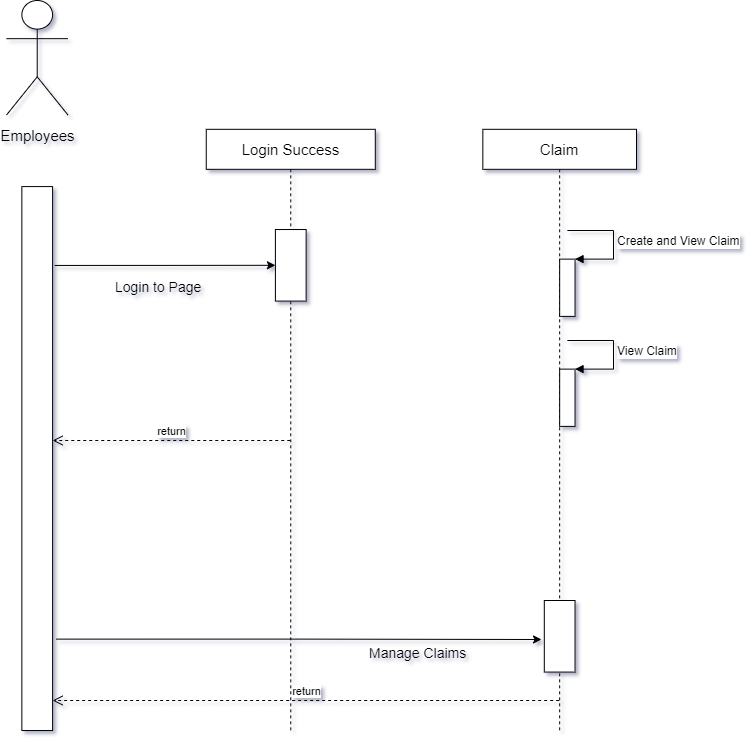

The diagram above was exported from draw.io. Its source (the exported page's mxGraphModel, read from the mxfile embedded in the PNG):
<mxGraphModel dx="1422" dy="697" grid="1" gridSize="10" guides="1" tooltips="1" connect="1" arrows="1" fold="1" page="1" pageScale="1" pageWidth="1100" pageHeight="850" math="0" shadow="0">
  <root>
    <mxCell id="0" />
    <mxCell id="1" parent="0" />
    <mxCell id="hpLVMSuRlCjB7xf1wNfQ-1" value="&lt;font style=&quot;font-size: 15px&quot;&gt;Employees&lt;/font&gt;" style="shape=umlActor;verticalLabelPosition=bottom;verticalAlign=top;html=1;outlineConnect=0;fontSize=20;" parent="1" vertex="1">
      <mxGeometry x="235" y="60" width="61.463414634146346" height="114.50980392156862" as="geometry" />
    </mxCell>
    <mxCell id="hpLVMSuRlCjB7xf1wNfQ-2" value="" style="rounded=0;whiteSpace=wrap;html=1;fontSize=15;" parent="1" vertex="1">
      <mxGeometry x="250.3658536585366" y="246.07843137254903" width="30.731707317073173" height="543.9215686274509" as="geometry" />
    </mxCell>
    <mxCell id="hpLVMSuRlCjB7xf1wNfQ-3" value="Claim" style="shape=umlLifeline;perimeter=lifelinePerimeter;whiteSpace=wrap;html=1;container=1;collapsible=0;recursiveResize=0;outlineConnect=0;fontSize=15;" parent="1" vertex="1">
      <mxGeometry x="711.3414634146342" y="188.8235294117647" width="153.65853658536585" height="601.1764705882352" as="geometry" />
    </mxCell>
    <mxCell id="hpLVMSuRlCjB7xf1wNfQ-4" value="" style="rounded=0;whiteSpace=wrap;html=1;fontSize=15;" parent="hpLVMSuRlCjB7xf1wNfQ-3" vertex="1">
      <mxGeometry x="61.46341463414635" y="471.17568627450976" width="30.731707317073173" height="71.56862745098039" as="geometry" />
    </mxCell>
    <mxCell id="hpLVMSuRlCjB7xf1wNfQ-5" value="" style="html=1;points=[];perimeter=orthogonalPerimeter;fontSize=14;" parent="hpLVMSuRlCjB7xf1wNfQ-3" vertex="1">
      <mxGeometry x="76.82926829268293" y="239.80666666666664" width="15.365853658536587" height="57.25490196078431" as="geometry" />
    </mxCell>
    <mxCell id="hpLVMSuRlCjB7xf1wNfQ-6" value="View Claim" style="edgeStyle=orthogonalEdgeStyle;html=1;align=left;spacingLeft=2;endArrow=block;rounded=0;entryX=1;entryY=0;fontSize=12;" parent="hpLVMSuRlCjB7xf1wNfQ-3" target="hpLVMSuRlCjB7xf1wNfQ-5" edge="1">
      <mxGeometry relative="1" as="geometry">
        <mxPoint x="84.51219512195122" y="211.17921568627452" as="sourcePoint" />
        <Array as="points">
          <mxPoint x="130.609756097561" y="211.17921568627452" />
        </Array>
      </mxGeometry>
    </mxCell>
    <mxCell id="hpLVMSuRlCjB7xf1wNfQ-9" value="" style="html=1;points=[];perimeter=orthogonalPerimeter;fontSize=14;" parent="hpLVMSuRlCjB7xf1wNfQ-3" vertex="1">
      <mxGeometry x="76.82926829268297" y="129.80666666666667" width="15.365853658536587" height="57.25490196078431" as="geometry" />
    </mxCell>
    <mxCell id="hpLVMSuRlCjB7xf1wNfQ-10" value="Create and View Claim" style="edgeStyle=orthogonalEdgeStyle;html=1;align=left;spacingLeft=2;endArrow=block;rounded=0;entryX=1;entryY=0;fontSize=12;" parent="hpLVMSuRlCjB7xf1wNfQ-3" target="hpLVMSuRlCjB7xf1wNfQ-9" edge="1">
      <mxGeometry relative="1" as="geometry">
        <mxPoint x="84.51219512195132" y="101.17921568627452" as="sourcePoint" />
        <Array as="points">
          <mxPoint x="130.609756097561" y="101.17921568627452" />
        </Array>
      </mxGeometry>
    </mxCell>
    <mxCell id="hpLVMSuRlCjB7xf1wNfQ-11" value="Login Success" style="shape=umlLifeline;perimeter=lifelinePerimeter;whiteSpace=wrap;html=1;container=1;collapsible=0;recursiveResize=0;outlineConnect=0;fontSize=15;" parent="1" vertex="1">
      <mxGeometry x="434.7560975609756" y="188.8235294117647" width="169.02439024390245" height="601.1764705882352" as="geometry" />
    </mxCell>
    <mxCell id="hpLVMSuRlCjB7xf1wNfQ-12" value="" style="rounded=0;whiteSpace=wrap;html=1;fontSize=15;" parent="hpLVMSuRlCjB7xf1wNfQ-11" vertex="1">
      <mxGeometry x="69.14634146341464" y="100.19607843137254" width="30.731707317073173" height="71.56862745098039" as="geometry" />
    </mxCell>
    <mxCell id="hpLVMSuRlCjB7xf1wNfQ-13" style="edgeStyle=orthogonalEdgeStyle;rounded=0;orthogonalLoop=1;jettySize=auto;html=1;entryX=0;entryY=0.5;entryDx=0;entryDy=0;fontSize=15;exitX=1.067;exitY=0.145;exitDx=0;exitDy=0;exitPerimeter=0;" parent="1" source="hpLVMSuRlCjB7xf1wNfQ-2" target="hpLVMSuRlCjB7xf1wNfQ-12" edge="1">
      <mxGeometry relative="1" as="geometry">
        <mxPoint x="311.8292682926829" y="389.2156862745098" as="sourcePoint" />
      </mxGeometry>
    </mxCell>
    <mxCell id="hpLVMSuRlCjB7xf1wNfQ-14" style="edgeStyle=orthogonalEdgeStyle;rounded=0;orthogonalLoop=1;jettySize=auto;html=1;fontSize=15;exitX=1.115;exitY=0.832;exitDx=0;exitDy=0;exitPerimeter=0;" parent="1" source="hpLVMSuRlCjB7xf1wNfQ-2" edge="1">
      <mxGeometry relative="1" as="geometry">
        <mxPoint x="357.9268292682927" y="589.6078431372549" as="sourcePoint" />
        <mxPoint x="769.9999999999995" y="698.9999999999998" as="targetPoint" />
      </mxGeometry>
    </mxCell>
    <mxCell id="hpLVMSuRlCjB7xf1wNfQ-15" value="Login to Page" style="text;align=center;fontStyle=0;verticalAlign=middle;spacingLeft=3;spacingRight=3;strokeColor=none;rotatable=0;points=[[0,0.5],[1,0.5]];portConstraint=eastwest;fontSize=14;" parent="1" vertex="1">
      <mxGeometry x="310.2926829268293" y="327.66666666666663" width="153.65853658536585" height="37.2156862745098" as="geometry" />
    </mxCell>
    <mxCell id="hpLVMSuRlCjB7xf1wNfQ-16" value="Manage Claims" style="text;align=center;fontStyle=0;verticalAlign=middle;spacingLeft=3;spacingRight=3;strokeColor=none;rotatable=0;points=[[0,0.5],[1,0.5]];portConstraint=eastwest;fontSize=14;" parent="1" vertex="1">
      <mxGeometry x="545.9970731707316" y="693.002156862745" width="201.2926829268293" height="37.2156862745098" as="geometry" />
    </mxCell>
    <mxCell id="U8CxtJmB2keRg_cxpoGA-1" value="return" style="html=1;verticalAlign=bottom;endArrow=open;dashed=1;endSize=8;rounded=0;" edge="1" parent="1" source="hpLVMSuRlCjB7xf1wNfQ-11">
      <mxGeometry relative="1" as="geometry">
        <mxPoint x="361.1" y="500" as="sourcePoint" />
        <mxPoint x="281.1" y="500" as="targetPoint" />
      </mxGeometry>
    </mxCell>
    <mxCell id="U8CxtJmB2keRg_cxpoGA-2" value="return" style="html=1;verticalAlign=bottom;endArrow=open;dashed=1;endSize=8;rounded=0;" edge="1" parent="1" source="hpLVMSuRlCjB7xf1wNfQ-3">
      <mxGeometry relative="1" as="geometry">
        <mxPoint x="518.7682926829268" y="760" as="sourcePoint" />
        <mxPoint x="281.0999999999999" y="760" as="targetPoint" />
      </mxGeometry>
    </mxCell>
  </root>
</mxGraphModel>